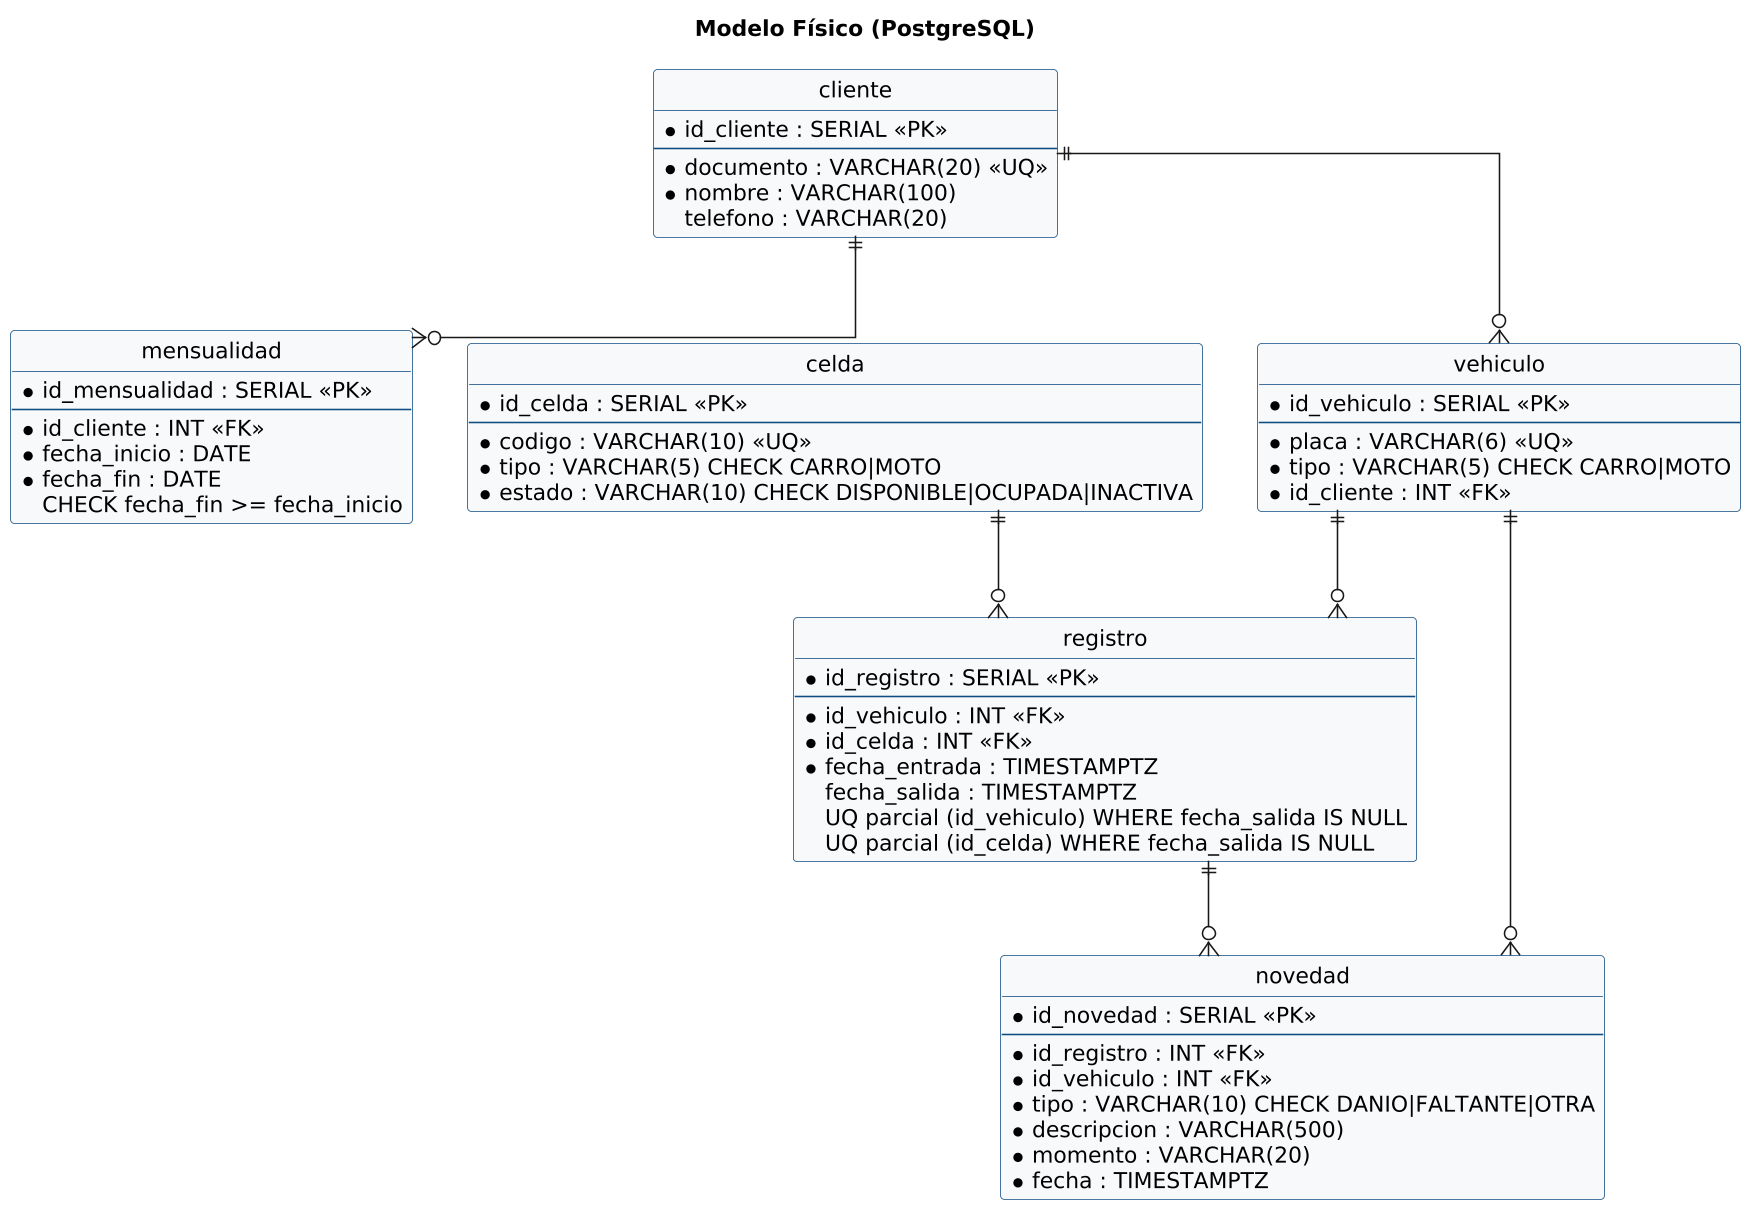

The diagram above was rendered by PlantUML. Its source (embedded in the PNG):
@startuml fisico
skinparamlocked dpi 150
skinparam shadowing false
skinparam defaultFontName Arial
skinparam linetype ortho
skinparam classBackgroundColor #F7F9FB
skinparam classBorderColor #0f4c81
skinparam entityBackgroundColor #F7F9FB
skinparam entityBorderColor #0f4c81
hide circle
title Modelo Físico (PostgreSQL)

entity cliente {
  * id_cliente : SERIAL <<PK>>
  --
  * documento : VARCHAR(20) <<UQ>>
  * nombre : VARCHAR(100)
  telefono : VARCHAR(20)
}
entity mensualidad {
  * id_mensualidad : SERIAL <<PK>>
  --
  * id_cliente : INT <<FK>>
  * fecha_inicio : DATE
  * fecha_fin : DATE
  CHECK fecha_fin >= fecha_inicio
}
entity vehiculo {
  * id_vehiculo : SERIAL <<PK>>
  --
  * placa : VARCHAR(6) <<UQ>>
  * tipo : VARCHAR(5) CHECK CARRO|MOTO
  * id_cliente : INT <<FK>>
}
entity celda {
  * id_celda : SERIAL <<PK>>
  --
  * codigo : VARCHAR(10) <<UQ>>
  * tipo : VARCHAR(5) CHECK CARRO|MOTO
  * estado : VARCHAR(10) CHECK DISPONIBLE|OCUPADA|INACTIVA
}
entity registro {
  * id_registro : SERIAL <<PK>>
  --
  * id_vehiculo : INT <<FK>>
  * id_celda : INT <<FK>>
  * fecha_entrada : TIMESTAMPTZ
  fecha_salida : TIMESTAMPTZ
  UQ parcial (id_vehiculo) WHERE fecha_salida IS NULL
  UQ parcial (id_celda) WHERE fecha_salida IS NULL
}
entity novedad {
  * id_novedad : SERIAL <<PK>>
  --
  * id_registro : INT <<FK>>
  * id_vehiculo : INT <<FK>>
  * tipo : VARCHAR(10) CHECK DANIO|FALTANTE|OTRA
  * descripcion : VARCHAR(500)
  * momento : VARCHAR(20)
  * fecha : TIMESTAMPTZ
}
cliente ||--o{ vehiculo
cliente ||--o{ mensualidad
vehiculo ||--o{ registro
celda ||--o{ registro
registro ||--o{ novedad
vehiculo ||--o{ novedad
@enduml